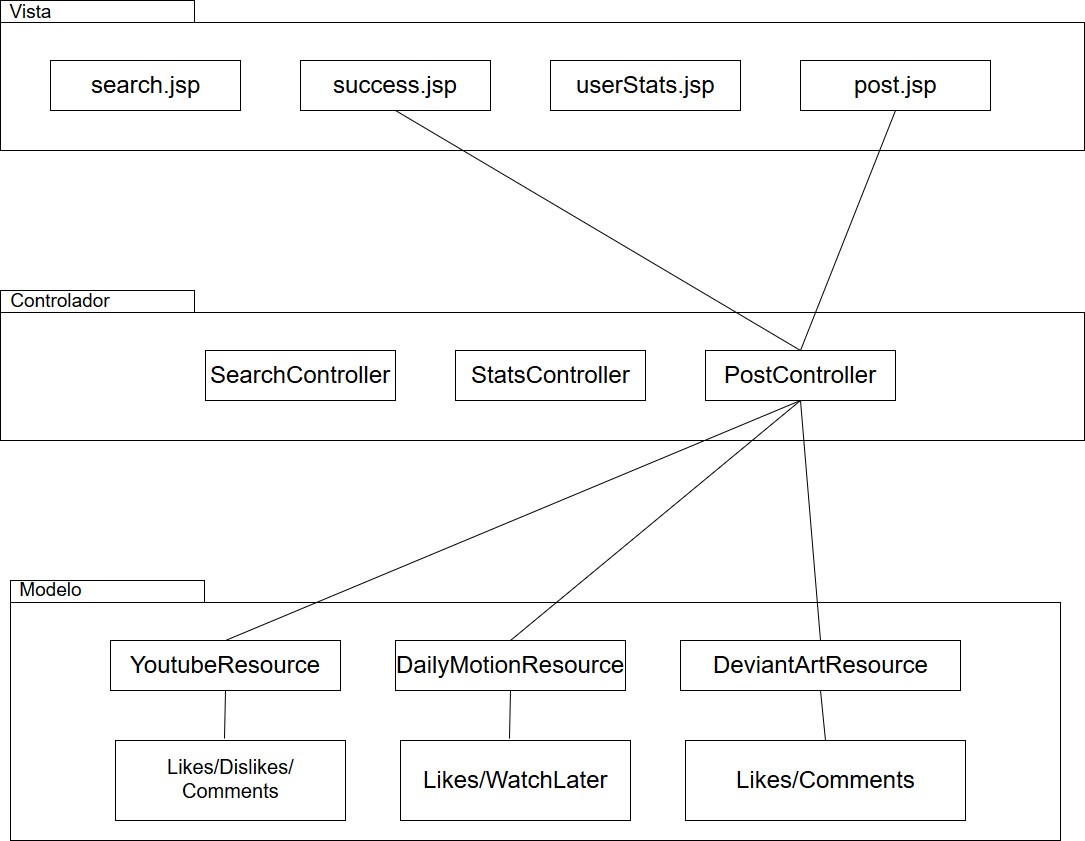

The diagram above was exported from draw.io. Its source (the exported page's mxGraphModel, read from the mxfile embedded in the PNG):
<mxGraphModel dx="2221" dy="737" grid="1" gridSize="10" guides="1" tooltips="1" connect="1" arrows="1" fold="1" page="1" pageScale="1" pageWidth="827" pageHeight="1169" background="#ffffff" math="0" shadow="0">
  <root>
    <mxCell id="0" />
    <mxCell id="1" parent="0" />
    <mxCell id="6e0c8c40b5770093-72" value="" style="shape=folder;fontStyle=1;spacingTop=10;tabWidth=194;tabHeight=22;tabPosition=left;html=1;rounded=0;shadow=0;comic=0;labelBackgroundColor=none;strokeColor=#000000;strokeWidth=1;fillColor=none;fontFamily=Verdana;fontSize=10;fontColor=#000000;align=center;" parent="1" vertex="1">
      <mxGeometry x="-290" y="30" width="1084" height="150" as="geometry" />
    </mxCell>
    <mxCell id="g00if24EPybIA3mwG0NS-2" value="&lt;font style=&quot;font-size: 24px&quot;&gt;search.jsp&lt;/font&gt;" style="html=1;" parent="1" vertex="1">
      <mxGeometry x="-240" y="90" width="190" height="50" as="geometry" />
    </mxCell>
    <mxCell id="g00if24EPybIA3mwG0NS-3" value="&lt;font style=&quot;font-size: 24px&quot;&gt;success.jsp&lt;/font&gt;" style="html=1;" parent="1" vertex="1">
      <mxGeometry x="10" y="90" width="190" height="50" as="geometry" />
    </mxCell>
    <mxCell id="g00if24EPybIA3mwG0NS-4" value="&lt;font style=&quot;font-size: 24px&quot;&gt;userStats.jsp&lt;/font&gt;" style="html=1;" parent="1" vertex="1">
      <mxGeometry x="260" y="90" width="190" height="50" as="geometry" />
    </mxCell>
    <mxCell id="g00if24EPybIA3mwG0NS-7" value="" style="shape=folder;fontStyle=1;spacingTop=10;tabWidth=194;tabHeight=22;tabPosition=left;html=1;rounded=0;shadow=0;comic=0;labelBackgroundColor=none;strokeColor=#000000;strokeWidth=1;fillColor=none;fontFamily=Verdana;fontSize=10;fontColor=#000000;align=center;" parent="1" vertex="1">
      <mxGeometry x="-290" y="320" width="1084" height="150" as="geometry" />
    </mxCell>
    <mxCell id="g00if24EPybIA3mwG0NS-8" value="&lt;font style=&quot;font-size: 24px&quot;&gt;SearchController&lt;/font&gt;" style="html=1;" parent="1" vertex="1">
      <mxGeometry x="-85" y="380" width="190" height="50" as="geometry" />
    </mxCell>
    <mxCell id="g00if24EPybIA3mwG0NS-9" value="&lt;font style=&quot;font-size: 24px&quot;&gt;StatsController&lt;/font&gt;" style="html=1;" parent="1" vertex="1">
      <mxGeometry x="165" y="380" width="190" height="50" as="geometry" />
    </mxCell>
    <mxCell id="g00if24EPybIA3mwG0NS-10" value="&lt;font style=&quot;font-size: 24px&quot;&gt;PostController&lt;/font&gt;" style="html=1;" parent="1" vertex="1">
      <mxGeometry x="415" y="380" width="190" height="50" as="geometry" />
    </mxCell>
    <mxCell id="g00if24EPybIA3mwG0NS-13" value="&lt;font style=&quot;font-size: 24px&quot;&gt;post.jsp&lt;/font&gt;" style="html=1;" parent="1" vertex="1">
      <mxGeometry x="510" y="90" width="190" height="50" as="geometry" />
    </mxCell>
    <mxCell id="g00if24EPybIA3mwG0NS-14" value="" style="shape=folder;fontStyle=1;spacingTop=10;tabWidth=194;tabHeight=22;tabPosition=left;html=1;rounded=0;shadow=0;comic=0;labelBackgroundColor=none;strokeColor=#000000;strokeWidth=1;fillColor=none;fontFamily=Verdana;fontSize=10;fontColor=#000000;align=center;" parent="1" vertex="1">
      <mxGeometry x="-280" y="610" width="1050" height="260" as="geometry" />
    </mxCell>
    <mxCell id="g00if24EPybIA3mwG0NS-16" value="&lt;font style=&quot;font-size: 24px&quot;&gt;YoutubeResource&lt;/font&gt;" style="html=1;" parent="1" vertex="1">
      <mxGeometry x="-180" y="670" width="230" height="50" as="geometry" />
    </mxCell>
    <mxCell id="g00if24EPybIA3mwG0NS-17" value="&lt;span style=&quot;font-size: 24px&quot;&gt;DailyMotionResource&lt;/span&gt;" style="html=1;" parent="1" vertex="1">
      <mxGeometry x="105" y="670" width="230" height="50" as="geometry" />
    </mxCell>
    <mxCell id="g00if24EPybIA3mwG0NS-18" value="&lt;font style=&quot;font-size: 24px&quot;&gt;DeviantArtResource&lt;/font&gt;" style="html=1;" parent="1" vertex="1">
      <mxGeometry x="390" y="670" width="280" height="50" as="geometry" />
    </mxCell>
    <mxCell id="g00if24EPybIA3mwG0NS-21" value="&lt;div style=&quot;font-size: 20px&quot;&gt;Likes/Dislikes/&lt;/div&gt;&lt;div style=&quot;font-size: 20px&quot;&gt;Comments&lt;br&gt;&lt;/div&gt;" style="html=1;" parent="1" vertex="1">
      <mxGeometry x="-175" y="770" width="230" height="80" as="geometry" />
    </mxCell>
    <mxCell id="g00if24EPybIA3mwG0NS-22" value="&lt;div style=&quot;font-size: 24px&quot;&gt;Likes/WatchLate&lt;font style=&quot;font-size: 24px&quot;&gt;r&lt;/font&gt;&lt;/div&gt;" style="html=1;" parent="1" vertex="1">
      <mxGeometry x="110" y="770" width="230" height="80" as="geometry" />
    </mxCell>
    <mxCell id="g00if24EPybIA3mwG0NS-23" value="&lt;font style=&quot;font-size: 24px&quot;&gt;Likes/Comments&lt;/font&gt;" style="html=1;" parent="1" vertex="1">
      <mxGeometry x="395" y="770" width="280" height="80" as="geometry" />
    </mxCell>
    <mxCell id="dt3K8J3tDlSnhYRttBVR-1" value="&lt;font style=&quot;font-size: 19px&quot;&gt;Vista&lt;/font&gt;" style="text;html=1;strokeColor=none;fillColor=none;align=center;verticalAlign=middle;whiteSpace=wrap;rounded=0;" parent="1" vertex="1">
      <mxGeometry x="-280" y="32" width="40" height="20" as="geometry" />
    </mxCell>
    <mxCell id="dt3K8J3tDlSnhYRttBVR-2" value="&lt;font style=&quot;font-size: 19px&quot;&gt;Controlador&lt;/font&gt;" style="text;html=1;strokeColor=none;fillColor=none;align=center;verticalAlign=middle;whiteSpace=wrap;rounded=0;" parent="1" vertex="1">
      <mxGeometry x="-251" y="321" width="40" height="20" as="geometry" />
    </mxCell>
    <mxCell id="dt3K8J3tDlSnhYRttBVR-6" value="&lt;font style=&quot;font-size: 19px&quot;&gt;Modelo&lt;/font&gt;" style="text;html=1;strokeColor=none;fillColor=none;align=center;verticalAlign=middle;whiteSpace=wrap;rounded=0;" parent="1" vertex="1">
      <mxGeometry x="-260" y="610" width="40" height="20" as="geometry" />
    </mxCell>
    <mxCell id="dKClAyXkNMYh9nsbC6ei-1" value="" style="endArrow=none;html=1;entryX=0.5;entryY=1;entryDx=0;entryDy=0;exitX=0.5;exitY=0;exitDx=0;exitDy=0;" edge="1" parent="1" source="g00if24EPybIA3mwG0NS-10" target="g00if24EPybIA3mwG0NS-3">
      <mxGeometry width="50" height="50" relative="1" as="geometry">
        <mxPoint x="250" y="290" as="sourcePoint" />
        <mxPoint x="300" y="240" as="targetPoint" />
      </mxGeometry>
    </mxCell>
    <mxCell id="dKClAyXkNMYh9nsbC6ei-2" value="" style="endArrow=none;html=1;entryX=0.5;entryY=1;entryDx=0;entryDy=0;exitX=0.5;exitY=0;exitDx=0;exitDy=0;" edge="1" parent="1" source="g00if24EPybIA3mwG0NS-10" target="g00if24EPybIA3mwG0NS-13">
      <mxGeometry width="50" height="50" relative="1" as="geometry">
        <mxPoint x="510" y="270" as="sourcePoint" />
        <mxPoint x="560" y="220" as="targetPoint" />
      </mxGeometry>
    </mxCell>
    <mxCell id="dKClAyXkNMYh9nsbC6ei-3" value="" style="endArrow=none;html=1;entryX=0.5;entryY=1;entryDx=0;entryDy=0;exitX=0.5;exitY=0;exitDx=0;exitDy=0;" edge="1" parent="1" source="g00if24EPybIA3mwG0NS-16" target="g00if24EPybIA3mwG0NS-10">
      <mxGeometry width="50" height="50" relative="1" as="geometry">
        <mxPoint x="390" y="590" as="sourcePoint" />
        <mxPoint x="440" y="540" as="targetPoint" />
      </mxGeometry>
    </mxCell>
    <mxCell id="dKClAyXkNMYh9nsbC6ei-4" value="" style="endArrow=none;html=1;entryX=0.5;entryY=1;entryDx=0;entryDy=0;exitX=0.5;exitY=0;exitDx=0;exitDy=0;" edge="1" parent="1" source="g00if24EPybIA3mwG0NS-17" target="g00if24EPybIA3mwG0NS-10">
      <mxGeometry width="50" height="50" relative="1" as="geometry">
        <mxPoint x="460" y="530" as="sourcePoint" />
        <mxPoint x="510" y="480" as="targetPoint" />
      </mxGeometry>
    </mxCell>
    <mxCell id="dKClAyXkNMYh9nsbC6ei-5" value="" style="endArrow=none;html=1;entryX=0.5;entryY=1;entryDx=0;entryDy=0;exitX=0.5;exitY=0;exitDx=0;exitDy=0;" edge="1" parent="1" source="g00if24EPybIA3mwG0NS-18" target="g00if24EPybIA3mwG0NS-10">
      <mxGeometry width="50" height="50" relative="1" as="geometry">
        <mxPoint x="530" y="570" as="sourcePoint" />
        <mxPoint x="580" y="520" as="targetPoint" />
      </mxGeometry>
    </mxCell>
    <mxCell id="dKClAyXkNMYh9nsbC6ei-6" value="" style="endArrow=none;html=1;entryX=0.5;entryY=1;entryDx=0;entryDy=0;exitX=0.476;exitY=-0.02;exitDx=0;exitDy=0;exitPerimeter=0;" edge="1" parent="1" source="g00if24EPybIA3mwG0NS-21" target="g00if24EPybIA3mwG0NS-16">
      <mxGeometry width="50" height="50" relative="1" as="geometry">
        <mxPoint x="-65" y="767" as="sourcePoint" />
        <mxPoint x="-50" y="730" as="targetPoint" />
      </mxGeometry>
    </mxCell>
    <mxCell id="dKClAyXkNMYh9nsbC6ei-7" value="" style="endArrow=none;html=1;entryX=0.5;entryY=1;entryDx=0;entryDy=0;exitX=0.476;exitY=-0.02;exitDx=0;exitDy=0;exitPerimeter=0;" edge="1" parent="1" source="g00if24EPybIA3mwG0NS-22" target="g00if24EPybIA3mwG0NS-17">
      <mxGeometry width="50" height="50" relative="1" as="geometry">
        <mxPoint x="190" y="780" as="sourcePoint" />
        <mxPoint x="240" y="730" as="targetPoint" />
      </mxGeometry>
    </mxCell>
    <mxCell id="dKClAyXkNMYh9nsbC6ei-8" value="" style="endArrow=none;html=1;entryX=0.5;entryY=1;entryDx=0;entryDy=0;exitX=0.5;exitY=0;exitDx=0;exitDy=0;" edge="1" parent="1" source="g00if24EPybIA3mwG0NS-23" target="g00if24EPybIA3mwG0NS-18">
      <mxGeometry width="50" height="50" relative="1" as="geometry">
        <mxPoint x="490" y="800" as="sourcePoint" />
        <mxPoint x="540" y="750" as="targetPoint" />
      </mxGeometry>
    </mxCell>
  </root>
</mxGraphModel>